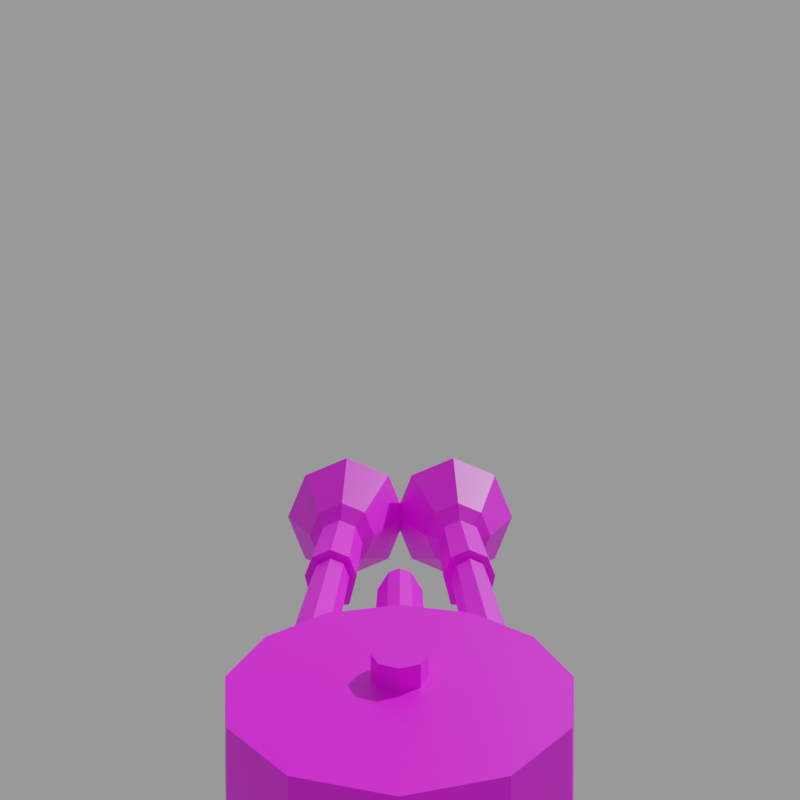 # Source: v_nail.mdl.blend  (saved by Blender 4.5.90; exported with 4.5.12 LTS)
import bpy
from mathutils import Matrix  # noqa: F401  (used for matrix-valued properties, if any)

bpy.ops.wm.read_factory_settings(use_empty=True)
scene = bpy.context.scene
scene.name = 'Empty'

# ---- images (referenced by path relative to the original .blend; pixels are not part of the script)
import os
ASSET_DIR = os.environ.get("B2B_ASSET_DIR", "")  # directory of the original .blend (textures are referenced by path, not embedded)
HERE = os.path.dirname(os.path.abspath(__file__))  # packed textures are extracted next to this script under _unpacked/

def load_image(name, relpath, width, height, colorspace="sRGB"):
    """Load a texture the original file referenced (path relative to the .blend, or extracted next to this script)."""
    p = next((c for c in (os.path.join(HERE, relpath), os.path.join(ASSET_DIR, relpath)) if relpath and os.path.exists(c)), "")
    if p:
        img = bpy.data.images.load(p, check_existing=True)
        img.name = name
    else:  # same state as the original file: an image datablock whose file is absent (Cycles renders it pink)
        img = bpy.data.images.new(name, width, height)
        img.source = "FILE"
        img.filepath = "//" + (relpath or name)
    img.colorspace_settings.name = colorspace
    return img
img_v_nail_mdl_0_png = load_image('v_nail.mdl.0.png', 'textures/v_nail.mdl.0.png', 1024, 1024, 'sRGB')

# ---- materials (node trees are filled in below, after node groups)
mat_skin0 = bpy.data.materials.new('skin0')

# ---- material node trees
mat_skin0.use_nodes = True; mat_skin0.node_tree.nodes.clear()
_N = mat_skin0.node_tree.nodes; _L = mat_skin0.node_tree.links
n0 = _N.new('ShaderNodeBsdfPrincipled'); n0.name = 'Principled BSDF'; n0.location = (-200, 100)
n1 = _N.new('ShaderNodeOutputMaterial'); n1.name = 'Material Output'; n1.location = (200, 100)
n2 = _N.new('ShaderNodeTexImage'); n2.name = 'Image Texture'; n2.location = (-486, 82)
n2.image = img_v_nail_mdl_0_png
n2.interpolation = 'Closest'
_L.new(n0.outputs[0], n1.inputs[0])
_L.new(n2.outputs[0], n0.inputs[0])
n1.is_active_output = True

# ---- cameras
cam_first_person_cam = bpy.data.cameras.new('first person cam')
cam_first_person_cam.clip_end = 100.0
cam_first_person_cam.lens = 31.18
cam_first_person_cam.ortho_scale = 7.314
cam_first_person_cam.shift_y = -0.1
cam_first_person_cam.lens_unit = 'FOV'

# ---- meshes
me_v_nail = bpy.data.meshes.new('v_nail')
me_v_nail.from_pydata([(10.74, -0.802, -16.65), (9.578, -0.8104, -18.1), (8.998, -0.8104, -20.71), (10.45, -0.8104, -22.74), (14.22, -0.802, -16.65), (13.06, -0.8104, -23.32), (11.9, -0.8104, -21.29), (12.19, -0.8104, -18.68), (22.63, 0.822, -16.65), (24.95, 0.8136, -23.32), (23.79, 0.8136, -21.29), (24.08, 0.8136, -18.68), (6.098, -1.216, -16.65), (6.098, -1.216, -14.62), (6.098, 1.22, -16.65), (6.098, 1.22, -14.62), (30.91, -1.216, -16.65), (30.91, -1.216, -14.62), (30.91, 1.22, -16.65), (30.91, 1.22, -14.62), (6.098, 0.002213, -13.46), (30.91, 0.002213, -13.46), (24.08, -0.8104, -18.68), (23.79, -0.8104, -21.29), (24.95, -0.8104, -23.32), (26.11, -0.802, -16.65), (22.34, -0.8104, -22.74), (20.89, -0.8104, -20.71), (21.47, -0.8104, -18.1), (22.63, -0.802, -16.65), (12.19, 0.8136, -18.68), (11.9, 0.8136, -21.29), (13.06, 0.8136, -23.32), (6.098, 0.002213, -17.23), (30.91, 0.002213, -17.23), (10.74, 0.822, -16.65), (9.578, 0.8136, -18.1), (14.22, 0.822, -16.65), (10.45, 0.8136, -22.74), (8.998, 0.8136, -20.71), (17.54, 6.117, -15.83), (17.54, 6.117, -12.47), (20.59, 5.299, -15.83), (20.59, 5.299, -12.47), (22.83, 3.063, -15.83), (22.83, 3.063, -12.47), (23.65, 0.009734, -15.83), (23.65, 0.009734, -12.47), (22.83, -3.044, -15.83), (22.83, -3.044, -12.47), (20.59, -5.279, -15.83), (20.59, -5.279, -12.47), (17.54, -6.098, -15.83), (17.54, -6.098, -12.47), (14.49, -5.279, -15.83), (14.49, -5.279, -12.47), (12.25, -3.044, -15.83), (12.25, -3.044, -12.47), (11.43, 0.009734, -15.83), (11.43, 0.009734, -12.47), (12.25, 3.063, -15.83), (12.25, 3.063, -12.47), (14.49, 5.299, -15.83), (14.49, 5.299, -12.47), (20.54, -2.762, -13.91), (31.19, -2.762, -13.91), (20.54, -3.059, -14.63), (31.19, -3.059, -14.63), (20.54, -3.777, -14.92), (31.19, -3.777, -14.92), (20.54, -4.495, -14.63), (31.19, -4.495, -14.63), (20.54, -4.792, -13.91), (31.19, -4.792, -13.91), (20.54, -4.495, -13.19), (31.19, -4.495, -13.19), (20.54, -3.777, -12.89), (31.19, -3.777, -12.89), (20.54, -3.059, -13.19), (31.19, -3.059, -13.19), (17.54, 1.024, -11.68), (18.25, 0.7264, -11.68), (18.55, 0.008695, -11.68), (18.25, -0.709, -11.68), (17.54, -1.006, -11.68), (16.82, -0.709, -11.68), (16.52, 0.008695, -11.68), (16.82, 0.7264, -11.68), (17.54, 1.024, -12.84), (18.25, 0.7264, -12.84), (18.55, 0.008695, -12.84), (18.25, -0.709, -12.84), (17.54, -1.006, -12.84), (16.82, -0.709, -12.84), (16.52, 0.008695, -12.84), (16.82, 0.7264, -12.84), (31.0, -2.356, -13.91), (36.54, -2.356, -13.91), (31.0, -2.772, -15.49), (36.54, -2.772, -15.49), (31.0, -4.782, -15.49), (36.54, -4.782, -15.49), (31.0, -5.198, -13.91), (36.54, -5.198, -13.91), (31.0, -4.782, -12.9), (36.54, -4.782, -12.9), (31.0, -3.777, -12.49), (36.54, -3.777, -12.49), (31.0, -2.772, -12.9), (36.54, -2.772, -12.9), (20.54, 4.778, -13.91), (31.19, 4.778, -13.91), (20.54, 4.481, -14.63), (31.19, 4.481, -14.63), (20.54, 3.763, -14.92), (31.19, 3.763, -14.92), (20.54, 3.045, -14.63), (31.19, 3.045, -14.63), (20.54, 2.748, -13.91), (31.19, 2.748, -13.91), (20.54, 3.045, -13.19), (31.19, 3.045, -13.19), (20.54, 3.763, -12.89), (31.19, 3.763, -12.89), (20.54, 4.481, -13.19), (31.19, 4.481, -13.19), (31.0, 5.184, -13.91), (36.54, 5.184, -13.91), (31.0, 4.768, -15.49), (36.54, 4.768, -15.49), (31.0, 2.758, -15.49), (36.54, 2.758, -15.49), (31.0, 2.342, -13.91), (36.54, 2.342, -13.91), (31.0, 2.758, -12.9), (36.54, 2.758, -12.9), (31.0, 3.763, -12.49), (36.54, 3.763, -12.49), (31.0, 4.768, -12.9), (36.54, 4.768, -12.9), (21.47, 0.8136, -18.1), (26.11, 0.822, -16.65), (22.34, 0.8136, -22.74), (20.89, 0.8136, -20.71), (6.098, -0.6068, -13.67), (6.098, 0.6112, -13.67), (30.91, -0.6068, -13.67), (30.91, 0.6112, -13.67), (13.35, -0.3061, -17.31), (15.02, -0.3061, -19.03), (13.88, -0.3061, -16.85), (13.35, 0.3133, -17.31), (15.02, 0.3133, -19.03), (13.88, 0.3133, -16.85), (42.21, 7.899, -13.89), (42.21, 6.68, -10.95), (42.21, 3.739, -9.733), (42.21, 0.7971, -10.95), (42.21, -0.4213, -13.89), (42.21, 0.7971, -16.83), (42.21, 3.739, -18.05), (42.21, 6.68, -16.83), (38.01, 5.819, -13.89), (38.01, 5.209, -12.42), (38.01, 3.739, -11.81), (38.01, 2.268, -12.42), (38.01, 1.659, -13.89), (38.01, 2.268, -15.36), (38.01, 3.739, -15.97), (38.01, 5.209, -15.36), (36.41, 3.739, -13.89), (42.21, -7.933, -13.89), (42.21, -6.715, -10.95), (42.21, -3.773, -9.733), (42.21, -0.8319, -10.95), (42.21, 0.3865, -13.89), (42.21, -0.8319, -16.83), (42.21, -3.773, -18.05), (42.21, -6.715, -16.83), (38.01, -5.853, -13.89), (38.01, -5.244, -12.42), (38.01, -3.773, -11.81), (38.01, -2.303, -12.42), (38.01, -1.693, -13.89), (38.01, -2.303, -15.36), (38.01, -3.773, -15.97), (38.01, -5.244, -15.36), (36.41, -3.773, -13.89)], [], [(9, 142, 10), (140, 11, 143), (11, 140, 8), (6, 30, 7), (28, 143, 27), (24, 10, 23), (25, 22, 11), (29, 8, 140), (28, 27, 22), (25, 29, 22), (15, 18, 14), (0, 1, 7), (17, 12, 16), (18, 16, 34), (4, 0, 7), (145, 20, 21), (146, 21, 20), (30, 35, 37), (30, 36, 35), (36, 30, 39), (3, 2, 39), (1, 2, 7), (31, 39, 30), (38, 39, 31), (29, 28, 22), (147, 146, 17), (19, 16, 18), (12, 34, 16), (18, 33, 14), (12, 14, 33), (26, 27, 143), (26, 9, 24), (10, 143, 11), (142, 143, 10), (26, 24, 27), (27, 23, 22), (24, 23, 27), (11, 8, 141), (3, 32, 5), (5, 31, 6), (23, 11, 22), (32, 38, 31), (2, 6, 7), (5, 6, 2), (3, 5, 2), (1, 39, 2), (4, 7, 30), (0, 35, 36), (144, 145, 15), (12, 15, 14), (41, 42, 40), (43, 44, 42), (45, 46, 44), (47, 48, 46), (49, 50, 48), (51, 52, 50), (53, 54, 52), (55, 56, 54), (57, 58, 56), (59, 60, 58), (49, 45, 61), (61, 62, 60), (63, 40, 62), (44, 48, 60), (83, 84, 92), (65, 66, 64), (81, 82, 90), (67, 68, 66), (69, 70, 68), (84, 80, 86), (71, 72, 70), (73, 74, 72), (75, 76, 74), (129, 130, 128), (77, 78, 76), (85, 86, 94), (79, 64, 78), (28, 140, 143), (86, 87, 95), (84, 85, 93), (82, 83, 91), (80, 81, 89), (87, 80, 88), (97, 98, 96), (101, 102, 100), (103, 104, 102), (105, 106, 104), (106, 108, 102), (107, 108, 106), (109, 96, 108), (103, 101, 97), (111, 112, 110), (113, 114, 112), (115, 116, 114), (117, 118, 116), (119, 120, 118), (121, 122, 120), (99, 100, 98), (123, 124, 122), (125, 110, 124), (6, 31, 30), (127, 128, 126), (131, 132, 130), (133, 134, 132), (135, 136, 134), (136, 138, 132), (137, 138, 136), (139, 126, 138), (133, 131, 127), (145, 19, 15), (146, 13, 17), (24, 9, 10), (25, 11, 141), (29, 140, 28), (15, 19, 18), (17, 13, 12), (145, 21, 147), (146, 20, 144), (3, 39, 38), (146, 147, 21), (147, 17, 19), (19, 17, 16), (12, 33, 34), (18, 34, 33), (26, 143, 142), (26, 142, 9), (3, 38, 32), (5, 32, 31), (23, 10, 11), (1, 36, 39), (4, 30, 37), (0, 36, 1), (145, 144, 20), (144, 15, 13), (12, 13, 15), (41, 43, 42), (43, 45, 44), (45, 47, 46), (47, 49, 48), (49, 51, 50), (51, 53, 52), (53, 55, 54), (55, 57, 56), (57, 59, 58), (59, 61, 60), (45, 43, 61), (43, 41, 61), (41, 63, 61), (61, 59, 57), (57, 55, 53), (53, 51, 49), (49, 47, 45), (61, 57, 53), (53, 49, 61), (61, 63, 62), (63, 41, 40), (62, 40, 42), (42, 44, 60), (44, 46, 48), (48, 50, 54), (50, 52, 54), (54, 56, 60), (56, 58, 60), (60, 62, 42), (54, 60, 48), (83, 92, 91), (65, 67, 66), (81, 90, 89), (67, 69, 68), (69, 71, 70), (80, 82, 81), (82, 84, 83), (84, 86, 85), (86, 80, 87), (80, 84, 82), (71, 73, 72), (73, 75, 74), (75, 77, 76), (129, 131, 130), (77, 79, 78), (85, 94, 93), (79, 65, 64), (86, 95, 94), (84, 93, 92), (82, 91, 90), (80, 89, 88), (87, 88, 95), (97, 99, 98), (101, 103, 102), (103, 105, 104), (105, 107, 106), (108, 96, 102), (96, 98, 102), (98, 100, 102), (102, 104, 106), (107, 109, 108), (109, 97, 96), (101, 99, 97), (97, 109, 107), (107, 105, 97), (105, 103, 97), (111, 113, 112), (113, 115, 114), (115, 117, 116), (117, 119, 118), (119, 121, 120), (121, 123, 122), (99, 101, 100), (123, 125, 124), (125, 111, 110), (127, 129, 128), (131, 133, 132), (133, 135, 134), (135, 137, 136), (138, 126, 132), (126, 128, 132), (128, 130, 132), (132, 134, 136), (137, 139, 138), (139, 127, 126), (131, 129, 127), (127, 139, 137), (137, 135, 127), (135, 133, 127), (145, 147, 19), (146, 144, 13), (149, 150, 148), (152, 151, 153), (149, 153, 150), (149, 152, 153), (148, 151, 152), (148, 152, 149), (157, 156, 164, 165), (155, 154, 162, 163), (154, 161, 169, 162), (160, 159, 167, 168), (158, 157, 165, 166), (156, 155, 163, 164), (161, 160, 168, 169), (159, 158, 166, 167), (168, 167, 170), (166, 165, 170), (164, 163, 170), (169, 168, 170), (167, 166, 170), (165, 164, 170), (163, 162, 170), (162, 169, 170), (174, 182, 181, 173), (172, 180, 179, 171), (171, 179, 186, 178), (177, 185, 184, 176), (175, 183, 182, 174), (173, 181, 180, 172), (178, 186, 185, 177), (176, 184, 183, 175), (185, 187, 184), (183, 187, 182), (181, 187, 180), (186, 187, 185), (184, 187, 183), (182, 187, 181), (180, 187, 179), (179, 187, 186)])
_uv = me_v_nail.uv_layers.new(name='UVMap')
_uv.uv.foreach_set('vector', [0.59, 0.515, 0.52, 0.53, 0.56, 0.57, 0.5, 0.65, 0.565, 0.635, 0.485, 0.585, 0.565, 0.635, 0.5, 0.65, 0.53, 0.69, 0.755, 0.35, 0.8, 0.42, 0.755, 0.42, 0.825, 0.435, 0.865, 0.365, 0.825, 0.365, 0.005, 0.54, 0.065, 0.5, 0.065, 0.54, 0.205, 0.54, 0.135, 0.54, 0.135, 0.5, 0.825, 0.48, 0.87, 0.48, 0.865, 0.435, 0.53, 0.835, 0.515, 0.765, 0.6, 0.82, 0.65, 0.87, 0.56, 0.87, 0.6, 0.82, 0.65, 0.1, 0.02, 0.045, 0.65, 0.045, 0.405, 0.875, 0.375, 0.84, 0.445, 0.825, 0.02, 0.19, 0.65, 0.24, 0.02, 0.24, 0.975, 0.405, 0.915, 0.405, 0.945, 0.39, 0.495, 0.875, 0.405, 0.875, 0.445, 0.825, 0.65, 0.125, 0.65, 0.145, 0.02, 0.145, 0.02, 0.16, 0.02, 0.145, 0.65, 0.145, 0.4, 0.625, 0.365, 0.675, 0.45, 0.675, 0.4, 0.625, 0.335, 0.64, 0.365, 0.675, 0.335, 0.64, 0.4, 0.625, 0.32, 0.57, 0.685, 0.29, 0.685, 0.35, 0.725, 0.35, 0.375, 0.84, 0.36, 0.77, 0.445, 0.825, 0.39, 0.555, 0.32, 0.57, 0.4, 0.625, 0.355, 0.52, 0.32, 0.57, 0.39, 0.555, 0.56, 0.87, 0.53, 0.835, 0.6, 0.82, 0.96, 0.485, 0.93, 0.485, 0.915, 0.46, 0.975, 0.46, 0.915, 0.405, 0.975, 0.405, 0.65, 0.24, 0.02, 0.275, 0.02, 0.24, 0.02, 0.045, 0.65, 0.01, 0.65, 0.045, 0.99, 0.55, 0.93, 0.55, 0.96, 0.535, 0.825, 0.3, 0.825, 0.365, 0.865, 0.365, 0.295, 0.565, 0.25, 0.495, 0.295, 0.495, 0.56, 0.57, 0.485, 0.585, 0.565, 0.635, 0.52, 0.53, 0.485, 0.585, 0.56, 0.57, 0.555, 0.715, 0.62, 0.7, 0.515, 0.765, 0.515, 0.765, 0.59, 0.75, 0.6, 0.82, 0.62, 0.7, 0.59, 0.75, 0.515, 0.765, 0.565, 0.635, 0.53, 0.69, 0.62, 0.69, 0.505, 0.82, 0.46, 0.75, 0.505, 0.75, 0.755, 0.29, 0.8, 0.35, 0.755, 0.35, 0.065, 0.54, 0.135, 0.5, 0.135, 0.54, 0.42, 0.505, 0.355, 0.52, 0.39, 0.555, 0.36, 0.77, 0.435, 0.755, 0.445, 0.825, 0.465, 0.705, 0.435, 0.755, 0.36, 0.77, 0.4, 0.72, 0.465, 0.705, 0.36, 0.77, 0.685, 0.42, 0.725, 0.35, 0.685, 0.35, 0.755, 0.49, 0.755, 0.42, 0.8, 0.42, 0.685, 0.465, 0.725, 0.47, 0.725, 0.42, 0.975, 0.625, 0.945, 0.625, 0.93, 0.6, 0.99, 0.55, 0.93, 0.6, 0.93, 0.55, 0.26, 0.985, 0.175, 0.9, 0.26, 0.9, 0.175, 0.985, 0.095, 0.9, 0.175, 0.9, 0.095, 0.985, 0.015, 0.9, 0.095, 0.9, 0.985, 0.985, 0.905, 0.9, 0.985, 0.9, 0.905, 0.985, 0.825, 0.9, 0.905, 0.9, 0.825, 0.985, 0.74, 0.9, 0.825, 0.9, 0.74, 0.985, 0.66, 0.9, 0.74, 0.9, 0.66, 0.985, 0.58, 0.9, 0.66, 0.9, 0.58, 0.985, 0.5, 0.9, 0.58, 0.9, 0.5, 0.985, 0.42, 0.9, 0.5, 0.9, 0.885, 0.865, 0.725, 0.865, 0.725, 0.59, 0.42, 0.985, 0.34, 0.9, 0.42, 0.9, 0.34, 0.985, 0.26, 0.9, 0.34, 0.9, 0.2534, 0.8548, 0.09654, 0.8511, 0.2635, 0.5839, 0.655, 0.44, 0.655, 0.42, 0.625, 0.42, 0.6, 0.425, 0.325, 0.445, 0.325, 0.425, 0.655, 0.32, 0.655, 0.3, 0.625, 0.3, 0.6, 0.445, 0.325, 0.465, 0.325, 0.445, 0.6, 0.31, 0.325, 0.33, 0.325, 0.31, 0.95, 0.88, 0.97, 0.83, 0.935, 0.845, 0.6, 0.33, 0.325, 0.35, 0.325, 0.33, 0.6, 0.35, 0.325, 0.37, 0.325, 0.35, 0.6, 0.37, 0.325, 0.39, 0.325, 0.37, 0.815, 0.215, 0.675, 0.265, 0.675, 0.215, 0.6, 0.39, 0.325, 0.405, 0.325, 0.39, 0.655, 0.4, 0.655, 0.38, 0.625, 0.38, 0.6, 0.405, 0.325, 0.425, 0.325, 0.405, 0.825, 0.435, 0.865, 0.435, 0.865, 0.365, 0.655, 0.38, 0.655, 0.36, 0.625, 0.36, 0.655, 0.42, 0.655, 0.4, 0.625, 0.4, 0.655, 0.46, 0.655, 0.44, 0.625, 0.44, 0.655, 0.34, 0.655, 0.32, 0.625, 0.32, 0.655, 0.36, 0.655, 0.34, 0.625, 0.34, 0.835, 0.115, 0.975, 0.075, 0.975, 0.115, 0.835, 0.27, 0.975, 0.225, 0.975, 0.27, 0.835, 0.225, 0.975, 0.2, 0.975, 0.225, 0.835, 0.2, 0.975, 0.17, 0.975, 0.2, 0.65, 0.53, 0.66, 0.505, 0.685, 0.57, 0.835, 0.17, 0.975, 0.145, 0.975, 0.17, 0.835, 0.145, 0.975, 0.115, 0.975, 0.145, 0.945, 0.29, 0.985, 0.3, 0.945, 0.36, 0.29, 0.425, 0.02, 0.445, 0.02, 0.425, 0.29, 0.445, 0.02, 0.465, 0.02, 0.445, 0.29, 0.31, 0.02, 0.33, 0.02, 0.31, 0.29, 0.33, 0.02, 0.35, 0.02, 0.33, 0.29, 0.35, 0.02, 0.37, 0.02, 0.35, 0.29, 0.37, 0.02, 0.39, 0.02, 0.37, 0.835, 0.075, 0.975, 0.025, 0.975, 0.075, 0.29, 0.39, 0.02, 0.41, 0.02, 0.39, 0.29, 0.41, 0.02, 0.425, 0.02, 0.41, 0.755, 0.35, 0.8, 0.35, 0.8, 0.42, 0.815, 0.175, 0.675, 0.215, 0.675, 0.175, 0.815, 0.02, 0.675, 0.065, 0.675, 0.02, 0.815, 0.065, 0.675, 0.09, 0.675, 0.065, 0.815, 0.09, 0.675, 0.12, 0.675, 0.09, 0.585, 0.61, 0.595, 0.585, 0.62, 0.645, 0.815, 0.12, 0.675, 0.145, 0.675, 0.12, 0.815, 0.145, 0.675, 0.175, 0.675, 0.145, 0.85, 0.495, 0.89, 0.505, 0.85, 0.565, 0.65, 0.125, 0.02, 0.1, 0.65, 0.1, 0.02, 0.16, 0.65, 0.19, 0.02, 0.19, 0.005, 0.54, 0.005, 0.5, 0.065, 0.5, 0.205, 0.54, 0.135, 0.5, 0.205, 0.5, 0.825, 0.48, 0.865, 0.435, 0.825, 0.435, 0.65, 0.1, 0.02, 0.1, 0.02, 0.045, 0.02, 0.19, 0.65, 0.19, 0.65, 0.24, 0.65, 0.125, 0.02, 0.145, 0.02, 0.125, 0.02, 0.16, 0.65, 0.145, 0.65, 0.16, 0.685, 0.29, 0.725, 0.35, 0.725, 0.29, 0.93, 0.485, 0.96, 0.485, 0.945, 0.49, 0.96, 0.485, 0.915, 0.46, 0.975, 0.46, 0.975, 0.46, 0.915, 0.46, 0.915, 0.405, 0.65, 0.24, 0.65, 0.275, 0.02, 0.275, 0.02, 0.045, 0.02, 0.01, 0.65, 0.01, 0.825, 0.3, 0.865, 0.365, 0.87, 0.3, 0.295, 0.565, 0.25, 0.565, 0.25, 0.495, 0.505, 0.82, 0.46, 0.82, 0.46, 0.75, 0.755, 0.29, 0.8, 0.29, 0.8, 0.35, 0.065, 0.54, 0.065, 0.5, 0.135, 0.5, 0.685, 0.42, 0.725, 0.42, 0.725, 0.35, 0.755, 0.49, 0.8, 0.42, 0.8, 0.49, 0.685, 0.465, 0.725, 0.42, 0.685, 0.42, 0.945, 0.625, 0.975, 0.625, 0.96, 0.63, 0.975, 0.625, 0.93, 0.6, 0.99, 0.6, 0.99, 0.55, 0.99, 0.6, 0.93, 0.6, 0.26, 0.985, 0.175, 0.985, 0.175, 0.9, 0.175, 0.985, 0.095, 0.985, 0.095, 0.9, 0.095, 0.985, 0.015, 0.985, 0.015, 0.9, 0.985, 0.985, 0.905, 0.985, 0.905, 0.9, 0.905, 0.985, 0.825, 0.985, 0.825, 0.9, 0.825, 0.985, 0.74, 0.985, 0.74, 0.9, 0.74, 0.985, 0.66, 0.985, 0.66, 0.9, 0.66, 0.985, 0.58, 0.985, 0.58, 0.9, 0.58, 0.985, 0.5, 0.985, 0.5, 0.9, 0.5, 0.985, 0.42, 0.985, 0.42, 0.9, 0.725, 0.865, 0.67, 0.805, 0.725, 0.59, 0.67, 0.805, 0.65, 0.73, 0.725, 0.59, 0.65, 0.73, 0.67, 0.65, 0.725, 0.59, 0.725, 0.59, 0.805, 0.57, 0.885, 0.59, 0.885, 0.59, 0.94, 0.65, 0.96, 0.73, 0.96, 0.73, 0.94, 0.805, 0.885, 0.865, 0.885, 0.865, 0.805, 0.885, 0.725, 0.865, 0.725, 0.59, 0.885, 0.59, 0.96, 0.73, 0.96, 0.73, 0.885, 0.865, 0.725, 0.59, 0.42, 0.985, 0.34, 0.985, 0.34, 0.9, 0.34, 0.985, 0.26, 0.985, 0.26, 0.9, 0.3165, 0.6406, 0.3382, 0.7191, 0.3128, 0.7975, 0.3128, 0.7975, 0.2534, 0.8548, 0.2635, 0.5839, 0.2534, 0.8548, 0.175, 0.8765, 0.09654, 0.8511, 0.09654, 0.8511, 0.04353, 0.7944, 0.04723, 0.6375, 0.04353, 0.7944, 0.0218, 0.7159, 0.04723, 0.6375, 0.04723, 0.6375, 0.1066, 0.5802, 0.2635, 0.5839, 0.1066, 0.5802, 0.185, 0.5585, 0.2635, 0.5839, 0.2635, 0.5839, 0.3165, 0.6406, 0.3128, 0.7975, 0.04723, 0.6375, 0.2635, 0.5839, 0.09654, 0.8511, 0.655, 0.44, 0.625, 0.42, 0.625, 0.44, 0.6, 0.425, 0.6, 0.445, 0.325, 0.445, 0.655, 0.32, 0.625, 0.3, 0.625, 0.32, 0.6, 0.445, 0.6, 0.465, 0.325, 0.465, 0.6, 0.31, 0.6, 0.33, 0.325, 0.33, 0.97, 0.83, 0.98, 0.865, 0.98, 0.845, 0.98, 0.865, 0.95, 0.88, 0.97, 0.88, 0.95, 0.88, 0.935, 0.845, 0.935, 0.865, 0.935, 0.845, 0.97, 0.83, 0.95, 0.83, 0.97, 0.83, 0.95, 0.88, 0.98, 0.865, 0.6, 0.33, 0.6, 0.35, 0.325, 0.35, 0.6, 0.35, 0.6, 0.37, 0.325, 0.37, 0.6, 0.37, 0.6, 0.39, 0.325, 0.39, 0.815, 0.215, 0.815, 0.265, 0.675, 0.265, 0.6, 0.39, 0.6, 0.405, 0.325, 0.405, 0.655, 0.4, 0.625, 0.38, 0.625, 0.4, 0.6, 0.405, 0.6, 0.425, 0.325, 0.425, 0.655, 0.38, 0.625, 0.36, 0.625, 0.38, 0.655, 0.42, 0.625, 0.4, 0.625, 0.42, 0.655, 0.46, 0.625, 0.44, 0.625, 0.46, 0.655, 0.34, 0.625, 0.32, 0.625, 0.34, 0.655, 0.36, 0.625, 0.34, 0.625, 0.36, 0.835, 0.115, 0.835, 0.075, 0.975, 0.075, 0.835, 0.27, 0.835, 0.225, 0.975, 0.225, 0.835, 0.225, 0.835, 0.2, 0.975, 0.2, 0.835, 0.2, 0.835, 0.17, 0.975, 0.17, 0.66, 0.505, 0.685, 0.495, 0.685, 0.57, 0.685, 0.495, 0.73, 0.505, 0.685, 0.57, 0.73, 0.505, 0.73, 0.555, 0.685, 0.57, 0.685, 0.57, 0.66, 0.555, 0.65, 0.53, 0.835, 0.17, 0.835, 0.145, 0.975, 0.145, 0.835, 0.145, 0.835, 0.115, 0.975, 0.115, 0.985, 0.3, 0.985, 0.35, 0.945, 0.36, 0.945, 0.36, 0.92, 0.35, 0.91, 0.325, 0.91, 0.325, 0.92, 0.3, 0.945, 0.36, 0.92, 0.3, 0.945, 0.29, 0.945, 0.36, 0.29, 0.425, 0.29, 0.445, 0.02, 0.445, 0.29, 0.445, 0.29, 0.465, 0.02, 0.465, 0.29, 0.31, 0.29, 0.33, 0.02, 0.33, 0.29, 0.33, 0.29, 0.35, 0.02, 0.35, 0.29, 0.35, 0.29, 0.37, 0.02, 0.37, 0.29, 0.37, 0.29, 0.39, 0.02, 0.39, 0.835, 0.075, 0.835, 0.025, 0.975, 0.025, 0.29, 0.39, 0.29, 0.41, 0.02, 0.41, 0.29, 0.41, 0.29, 0.425, 0.02, 0.425, 0.815, 0.175, 0.815, 0.215, 0.675, 0.215, 0.815, 0.02, 0.815, 0.065, 0.675, 0.065, 0.815, 0.065, 0.815, 0.09, 0.675, 0.09, 0.815, 0.09, 0.815, 0.12, 0.675, 0.12, 0.595, 0.585, 0.62, 0.575, 0.62, 0.645, 0.62, 0.575, 0.66, 0.585, 0.62, 0.645, 0.66, 0.585, 0.66, 0.635, 0.62, 0.645, 0.62, 0.645, 0.595, 0.635, 0.585, 0.61, 0.815, 0.12, 0.815, 0.145, 0.675, 0.145, 0.815, 0.145, 0.815, 0.175, 0.675, 0.175, 0.89, 0.505, 0.89, 0.555, 0.85, 0.565, 0.85, 0.565, 0.825, 0.555, 0.815, 0.53, 0.815, 0.53, 0.825, 0.505, 0.85, 0.565, 0.825, 0.505, 0.85, 0.495, 0.85, 0.565, 0.65, 0.125, 0.02, 0.125, 0.02, 0.1, 0.02, 0.16, 0.65, 0.16, 0.65, 0.19, 0.45, 0.585, 0.45, 0.525, 0.435, 0.525, 0.465, 0.585, 0.485, 0.525, 0.47, 0.525, 0.45, 0.585, 0.47, 0.525, 0.45, 0.525, 0.45, 0.585, 0.465, 0.585, 0.47, 0.525, 0.45, 0.645, 0.465, 0.645, 0.465, 0.585, 0.45, 0.645, 0.465, 0.585, 0.45, 0.585, 0.4239, 0.1706, 0.3817, 0.2127, 0.3591, 0.1583, 0.3694, 0.148, 0.3221, 0.2127, 0.2799, 0.1706, 0.3343, 0.148, 0.3446, 0.1583, 0.2799, 0.1706, 0.2799, 0.1109, 0.3344, 0.1335, 0.3343, 0.148, 0.3221, 0.06876, 0.3817, 0.06876, 0.3591, 0.1232, 0.3446, 0.1232, 0.4239, 0.1109, 0.4239, 0.1706, 0.3694, 0.148, 0.3694, 0.1335, 0.3817, 0.2127, 0.3221, 0.2127, 0.3446, 0.1583, 0.3591, 0.1583, 0.2799, 0.1109, 0.3221, 0.06876, 0.3446, 0.1232, 0.3344, 0.1335, 0.3817, 0.06876, 0.4239, 0.1109, 0.3694, 0.1335, 0.3591, 0.1232, 0.3446, 0.1232, 0.3591, 0.1232, 0.3519, 0.1407, 0.3694, 0.1335, 0.3694, 0.148, 0.3519, 0.1407, 0.3591, 0.1583, 0.3446, 0.1583, 0.3519, 0.1407, 0.3344, 0.1335, 0.3446, 0.1232, 0.3519, 0.1407, 0.3591, 0.1232, 0.3694, 0.1335, 0.3519, 0.1407, 0.3694, 0.148, 0.3591, 0.1583, 0.3519, 0.1407, 0.3446, 0.1583, 0.3343, 0.148, 0.3519, 0.1407, 0.3343, 0.148, 0.3344, 0.1335, 0.3519, 0.1407, 0.4239, 0.1706, 0.3694, 0.148, 0.3591, 0.1583, 0.3817, 0.2127, 0.3221, 0.2127, 0.3446, 0.1583, 0.3343, 0.148, 0.2799, 0.1706, 0.2799, 0.1706, 0.3343, 0.148, 0.3344, 0.1335, 0.2799, 0.1109, 0.3221, 0.06876, 0.3446, 0.1232, 0.3591, 0.1232, 0.3817, 0.06876, 0.4239, 0.1109, 0.3694, 0.1335, 0.3694, 0.148, 0.4239, 0.1706, 0.3817, 0.2127, 0.3591, 0.1583, 0.3446, 0.1583, 0.3221, 0.2127, 0.2799, 0.1109, 0.3344, 0.1335, 0.3446, 0.1232, 0.3221, 0.06876, 0.3817, 0.06876, 0.3591, 0.1232, 0.3694, 0.1335, 0.4239, 0.1109, 0.3446, 0.1232, 0.3519, 0.1407, 0.3591, 0.1232, 0.3694, 0.1335, 0.3519, 0.1407, 0.3694, 0.148, 0.3591, 0.1583, 0.3519, 0.1407, 0.3446, 0.1583, 0.3344, 0.1335, 0.3519, 0.1407, 0.3446, 0.1232, 0.3591, 0.1232, 0.3519, 0.1407, 0.3694, 0.1335, 0.3694, 0.148, 0.3519, 0.1407, 0.3591, 0.1583, 0.3446, 0.1583, 0.3519, 0.1407, 0.3343, 0.148, 0.3343, 0.148, 0.3519, 0.1407, 0.3344, 0.1335])
_ca = me_v_nail.color_attributes.new('Col', 'BYTE_COLOR', 'CORNER')
_ca.data.foreach_set('color', [1.0, 1.0, 1.0, 1.0, 1.0, 1.0, 1.0, 1.0, 1.0, 1.0, 1.0, 1.0, 1.0, 1.0, 1.0, 1.0, 1.0, 1.0, 1.0, 1.0, 1.0, 1.0, 1.0, 1.0, 1.0, 1.0, 1.0, 1.0, 1.0, 1.0, 1.0, 1.0, 1.0, 1.0, 1.0, 1.0, 1.0, 1.0, 1.0, 1.0, 1.0, 1.0, 1.0, 1.0, 1.0, 1.0, 1.0, 1.0, 1.0, 1.0, 1.0, 1.0, 1.0, 1.0, 1.0, 1.0, 1.0, 1.0, 1.0, 1.0, 1.0, 1.0, 1.0, 1.0, 1.0, 1.0, 1.0, 1.0, 1.0, 1.0, 1.0, 1.0, 1.0, 1.0, 1.0, 1.0, 1.0, 1.0, 1.0, 1.0, 1.0, 1.0, 1.0, 1.0, 1.0, 1.0, 1.0, 1.0, 1.0, 1.0, 1.0, 1.0, 1.0, 1.0, 1.0, 1.0, 1.0, 1.0, 1.0, 1.0, 1.0, 1.0, 1.0, 1.0, 1.0, 1.0, 1.0, 1.0, 1.0, 1.0, 1.0, 1.0, 1.0, 1.0, 1.0, 1.0, 1.0, 1.0, 1.0, 1.0, 1.0, 1.0, 1.0, 1.0, 1.0, 1.0, 1.0, 1.0, 1.0, 1.0, 1.0, 1.0, 1.0, 1.0, 1.0, 1.0, 1.0, 1.0, 1.0, 1.0, 1.0, 1.0, 1.0, 1.0, 1.0, 1.0, 1.0, 1.0, 1.0, 1.0, 1.0, 1.0, 1.0, 1.0, 1.0, 1.0, 1.0, 1.0, 1.0, 1.0, 1.0, 1.0, 1.0, 1.0, 1.0, 1.0, 1.0, 1.0, 1.0, 1.0, 1.0, 1.0, 1.0, 1.0, 1.0, 1.0, 1.0, 1.0, 1.0, 1.0, 1.0, 1.0, 1.0, 1.0, 1.0, 1.0, 1.0, 1.0, 1.0, 1.0, 1.0, 1.0, 1.0, 1.0, 1.0, 1.0, 1.0, 1.0, 1.0, 1.0, 1.0, 1.0, 1.0, 1.0, 1.0, 1.0, 1.0, 1.0, 1.0, 1.0, 1.0, 1.0, 1.0, 1.0, 1.0, 1.0, 1.0, 1.0, 1.0, 1.0, 1.0, 1.0, 1.0, 1.0, 1.0, 1.0, 1.0, 1.0, 1.0, 1.0, 1.0, 1.0, 1.0, 1.0, 1.0, 1.0, 1.0, 1.0, 1.0, 1.0, 1.0, 1.0, 1.0, 1.0, 1.0, 1.0, 1.0, 1.0, 1.0, 1.0, 1.0, 1.0, 1.0, 1.0, 1.0, 1.0, 1.0, 1.0, 1.0, 1.0, 1.0, 1.0, 1.0, 1.0, 1.0, 1.0, 1.0, 1.0, 1.0, 1.0, 1.0, 1.0, 1.0, 1.0, 1.0, 1.0, 1.0, 1.0, 1.0, 1.0, 1.0, 1.0, 1.0, 1.0, 1.0, 1.0, 1.0, 1.0, 1.0, 1.0, 1.0, 1.0, 1.0, 1.0, 1.0, 1.0, 1.0, 1.0, 1.0, 1.0, 1.0, 1.0, 1.0, 1.0, 1.0, 1.0, 1.0, 1.0, 1.0, 1.0, 1.0, 1.0, 1.0, 1.0, 1.0, 1.0, 1.0, 1.0, 1.0, 1.0, 1.0, 1.0, 1.0, 1.0, 1.0, 1.0, 1.0, 1.0, 1.0, 1.0, 1.0, 1.0, 1.0, 1.0, 1.0, 1.0, 1.0, 1.0, 1.0, 1.0, 1.0, 1.0, 1.0, 1.0, 1.0, 1.0, 1.0, 1.0, 1.0, 1.0, 1.0, 1.0, 1.0, 1.0, 1.0, 1.0, 1.0, 1.0, 1.0, 1.0, 1.0, 1.0, 1.0, 1.0, 1.0, 1.0, 1.0, 1.0, 1.0, 1.0, 1.0, 1.0, 1.0, 1.0, 1.0, 1.0, 1.0, 1.0, 1.0, 1.0, 1.0, 1.0, 1.0, 1.0, 1.0, 1.0, 1.0, 1.0, 1.0, 1.0, 1.0, 1.0, 1.0, 1.0, 1.0, 1.0, 1.0, 1.0, 1.0, 1.0, 1.0, 1.0, 1.0, 1.0, 1.0, 1.0, 1.0, 1.0, 1.0, 1.0, 1.0, 1.0, 1.0, 1.0, 1.0, 1.0, 1.0, 1.0, 1.0, 1.0, 1.0, 1.0, 1.0, 1.0, 1.0, 1.0, 1.0, 1.0, 1.0, 1.0, 1.0, 1.0, 1.0, 1.0, 1.0, 1.0, 1.0, 1.0, 1.0, 1.0, 1.0, 1.0, 1.0, 1.0, 1.0, 1.0, 1.0, 1.0, 1.0, 1.0, 1.0, 1.0, 1.0, 1.0, 1.0, 1.0, 1.0, 1.0, 1.0, 1.0, 1.0, 1.0, 1.0, 1.0, 1.0, 1.0, 1.0, 1.0, 1.0, 1.0, 1.0, 1.0, 1.0, 1.0, 1.0, 1.0, 1.0, 1.0, 1.0, 1.0, 1.0, 1.0, 1.0, 1.0, 1.0, 1.0, 1.0, 1.0, 1.0, 1.0, 1.0, 1.0, 1.0, 1.0, 1.0, 1.0, 1.0, 1.0, 1.0, 1.0, 1.0, 1.0, 1.0, 1.0, 1.0, 1.0, 1.0, 1.0, 1.0, 1.0, 1.0, 1.0, 1.0, 1.0, 1.0, 1.0, 1.0, 1.0, 1.0, 1.0, 1.0, 1.0, 1.0, 1.0, 1.0, 1.0, 1.0, 1.0, 1.0, 1.0, 1.0, 1.0, 1.0, 1.0, 1.0, 1.0, 1.0, 1.0, 1.0, 1.0, 1.0, 1.0, 1.0, 1.0, 1.0, 1.0, 1.0, 1.0, 1.0, 1.0, 1.0, 1.0, 1.0, 1.0, 1.0, 1.0, 1.0, 1.0, 1.0, 1.0, 1.0, 1.0, 1.0, 1.0, 1.0, 1.0, 1.0, 1.0, 1.0, 1.0, 1.0, 1.0, 1.0, 1.0, 1.0, 1.0, 1.0, 1.0, 1.0, 1.0, 1.0, 1.0, 1.0, 1.0, 1.0, 1.0, 1.0, 1.0, 1.0, 1.0, 1.0, 1.0, 1.0, 1.0, 1.0, 1.0, 1.0, 1.0, 1.0, 1.0, 1.0, 1.0, 1.0, 1.0, 1.0, 1.0, 1.0, 1.0, 1.0, 1.0, 1.0, 1.0, 1.0, 1.0, 1.0, 1.0, 1.0, 1.0, 1.0, 1.0, 1.0, 1.0, 1.0, 1.0, 1.0, 1.0, 1.0, 1.0, 1.0, 1.0, 1.0, 1.0, 1.0, 1.0, 1.0, 1.0, 1.0, 1.0, 1.0, 1.0, 1.0, 1.0, 1.0, 1.0, 1.0, 1.0, 1.0, 1.0, 1.0, 1.0, 1.0, 1.0, 1.0, 1.0, 1.0, 1.0, 1.0, 1.0, 1.0, 1.0, 1.0, 1.0, 1.0, 1.0, 1.0, 1.0, 1.0, 1.0, 1.0, 1.0, 1.0, 1.0, 1.0, 1.0, 1.0, 1.0, 1.0, 1.0, 1.0, 1.0, 1.0, 1.0, 1.0, 1.0, 1.0, 1.0, 1.0, 1.0, 1.0, 1.0, 1.0, 1.0, 1.0, 1.0, 1.0, 1.0, 1.0, 1.0, 1.0, 1.0, 1.0, 1.0, 1.0, 1.0, 1.0, 1.0, 1.0, 1.0, 1.0, 1.0, 1.0, 1.0, 1.0, 1.0, 1.0, 1.0, 1.0, 1.0, 1.0, 1.0, 1.0, 1.0, 1.0, 1.0, 1.0, 1.0, 1.0, 1.0, 1.0, 1.0, 1.0, 1.0, 1.0, 1.0, 1.0, 1.0, 1.0, 1.0, 1.0, 1.0, 1.0, 1.0, 1.0, 1.0, 1.0, 1.0, 1.0, 1.0, 1.0, 1.0, 1.0, 1.0, 1.0, 1.0, 1.0, 1.0, 1.0, 1.0, 1.0, 1.0, 1.0, 1.0, 1.0, 1.0, 1.0, 1.0, 1.0, 1.0, 1.0, 1.0, 1.0, 1.0, 1.0, 1.0, 1.0, 1.0, 1.0, 1.0, 1.0, 1.0, 1.0, 1.0, 1.0, 1.0, 1.0, 1.0, 1.0, 1.0, 1.0, 1.0, 1.0, 1.0, 1.0, 1.0, 1.0, 1.0, 1.0, 1.0, 1.0, 1.0, 1.0, 1.0, 1.0, 1.0, 1.0, 1.0, 1.0, 1.0, 1.0, 1.0, 1.0, 1.0, 1.0, 1.0, 1.0, 1.0, 1.0, 1.0, 1.0, 1.0, 1.0, 1.0, 1.0, 1.0, 1.0, 1.0, 1.0, 1.0, 1.0, 1.0, 1.0, 1.0, 1.0, 1.0, 1.0, 1.0, 1.0, 1.0, 1.0, 1.0, 1.0, 1.0, 1.0, 1.0, 1.0, 1.0, 1.0, 1.0, 1.0, 1.0, 1.0, 1.0, 1.0, 1.0, 1.0, 1.0, 1.0, 1.0, 1.0, 1.0, 1.0, 1.0, 1.0, 1.0, 1.0, 1.0, 1.0, 1.0, 1.0, 1.0, 1.0, 1.0, 1.0, 1.0, 1.0, 1.0, 1.0, 1.0, 1.0, 1.0, 1.0, 1.0, 1.0, 1.0, 1.0, 1.0, 1.0, 1.0, 1.0, 1.0, 1.0, 1.0, 1.0, 1.0, 1.0, 1.0, 1.0, 1.0, 1.0, 1.0, 1.0, 1.0, 1.0, 1.0, 1.0, 1.0, 1.0, 1.0, 1.0, 1.0, 1.0, 1.0, 1.0, 1.0, 1.0, 1.0, 1.0, 1.0, 1.0, 1.0, 1.0, 1.0, 1.0, 1.0, 1.0, 1.0, 1.0, 1.0, 1.0, 1.0, 1.0, 1.0, 1.0, 1.0, 1.0, 1.0, 1.0, 1.0, 1.0, 1.0, 1.0, 1.0, 1.0, 1.0, 1.0, 1.0, 1.0, 1.0, 1.0, 1.0, 1.0, 1.0, 1.0, 1.0, 1.0, 1.0, 1.0, 1.0, 1.0, 1.0, 1.0, 1.0, 1.0, 1.0, 1.0, 1.0, 1.0, 1.0, 1.0, 1.0, 1.0, 1.0, 1.0, 1.0, 1.0, 1.0, 1.0, 1.0, 1.0, 1.0, 1.0, 1.0, 1.0, 1.0, 1.0, 1.0, 1.0, 1.0, 1.0, 1.0, 1.0, 1.0, 1.0, 1.0, 1.0, 1.0, 1.0, 1.0, 1.0, 1.0, 1.0, 1.0, 1.0, 1.0, 1.0, 1.0, 1.0, 1.0, 1.0, 1.0, 1.0, 1.0, 1.0, 1.0, 1.0, 1.0, 1.0, 1.0, 1.0, 1.0, 1.0, 1.0, 1.0, 1.0, 1.0, 1.0, 1.0, 1.0, 1.0, 1.0, 1.0, 1.0, 1.0, 1.0, 1.0, 1.0, 1.0, 1.0, 1.0, 1.0, 1.0, 1.0, 1.0, 1.0, 1.0, 1.0, 1.0, 1.0, 1.0, 1.0, 1.0, 1.0, 1.0, 1.0, 1.0, 1.0, 1.0, 1.0, 1.0, 1.0, 1.0, 1.0, 1.0, 1.0, 1.0, 1.0, 1.0, 1.0, 1.0, 1.0, 1.0, 1.0, 1.0, 1.0, 1.0, 1.0, 1.0, 1.0, 1.0, 1.0, 1.0, 1.0, 1.0, 1.0, 1.0, 1.0, 1.0, 1.0, 1.0, 1.0, 1.0, 1.0, 1.0, 1.0, 1.0, 1.0, 1.0, 1.0, 1.0, 1.0, 1.0, 1.0, 1.0, 1.0, 1.0, 1.0, 1.0, 1.0, 1.0, 1.0, 1.0, 1.0, 1.0, 1.0, 1.0, 1.0, 1.0, 1.0, 1.0, 1.0, 1.0, 1.0, 1.0, 1.0, 1.0, 1.0, 1.0, 1.0, 1.0, 1.0, 1.0, 1.0, 1.0, 1.0, 1.0, 1.0, 1.0, 1.0, 1.0, 1.0, 1.0, 1.0, 1.0, 1.0, 1.0, 1.0, 1.0, 1.0, 1.0, 1.0, 1.0, 1.0, 1.0, 1.0, 1.0, 1.0, 1.0, 1.0, 1.0, 1.0, 1.0, 1.0, 1.0, 1.0, 1.0, 1.0, 1.0, 1.0, 1.0, 1.0, 1.0, 1.0, 1.0, 1.0, 1.0, 1.0, 1.0, 1.0, 1.0, 1.0, 1.0, 1.0, 1.0, 1.0, 1.0, 1.0, 1.0, 1.0, 1.0, 1.0, 1.0, 1.0, 1.0, 1.0, 1.0, 1.0, 1.0, 1.0, 1.0, 1.0, 1.0, 1.0, 1.0, 1.0, 1.0, 1.0, 1.0, 1.0, 1.0, 1.0, 1.0, 1.0, 1.0, 1.0, 1.0, 1.0, 1.0, 1.0, 1.0, 1.0, 1.0, 1.0, 1.0, 1.0, 1.0, 1.0, 1.0, 1.0, 1.0, 1.0, 1.0, 1.0, 1.0, 1.0, 1.0, 1.0, 1.0, 1.0, 1.0, 1.0, 1.0, 1.0, 1.0, 1.0, 1.0, 1.0, 1.0, 1.0, 1.0, 1.0, 1.0, 1.0, 1.0, 1.0, 1.0, 1.0, 1.0, 1.0, 1.0, 1.0, 1.0, 1.0, 1.0, 1.0, 1.0, 1.0, 1.0, 1.0, 1.0, 1.0, 1.0, 1.0, 1.0, 1.0, 1.0, 1.0, 1.0, 1.0, 1.0, 1.0, 1.0, 1.0, 1.0, 1.0, 1.0, 1.0, 1.0, 1.0, 1.0, 1.0, 1.0, 1.0, 1.0, 1.0, 1.0, 1.0, 1.0, 1.0, 1.0, 1.0, 1.0, 1.0, 1.0, 1.0, 1.0, 1.0, 1.0, 1.0, 1.0, 1.0, 1.0, 1.0, 1.0, 1.0, 1.0, 1.0, 1.0, 1.0, 1.0, 1.0, 1.0, 1.0, 1.0, 1.0, 1.0, 1.0, 1.0, 1.0, 1.0, 1.0, 1.0, 1.0, 1.0, 1.0, 1.0, 1.0, 1.0, 1.0, 1.0, 1.0, 1.0, 1.0, 1.0, 1.0, 1.0, 1.0, 1.0, 1.0, 1.0, 1.0, 1.0, 1.0, 1.0, 1.0, 1.0, 1.0, 1.0, 1.0, 1.0, 1.0, 1.0, 1.0, 1.0, 1.0, 1.0, 1.0, 1.0, 1.0, 1.0, 1.0, 1.0, 1.0, 1.0, 1.0, 1.0, 1.0, 1.0, 1.0, 1.0, 1.0, 1.0, 1.0, 1.0, 1.0, 1.0, 1.0, 1.0, 1.0, 1.0, 1.0, 1.0, 1.0, 1.0, 1.0, 1.0, 1.0, 1.0, 1.0, 1.0, 1.0, 1.0, 1.0, 1.0, 1.0, 1.0, 1.0, 1.0, 1.0, 1.0, 1.0, 1.0, 1.0, 1.0, 1.0, 1.0, 1.0, 1.0, 1.0, 1.0, 1.0, 1.0, 1.0, 1.0, 1.0, 1.0, 1.0, 1.0, 1.0, 1.0, 1.0, 1.0, 1.0, 1.0, 1.0, 1.0, 1.0, 1.0, 1.0, 1.0, 1.0, 1.0, 1.0, 1.0, 1.0, 1.0, 1.0, 1.0, 1.0, 1.0, 1.0, 1.0, 1.0, 1.0, 1.0, 1.0, 1.0, 1.0, 1.0, 1.0, 1.0, 1.0, 1.0, 1.0, 1.0, 1.0, 1.0, 1.0, 1.0, 1.0, 1.0, 1.0, 1.0, 1.0, 1.0, 1.0, 1.0, 1.0, 1.0, 1.0, 1.0, 1.0, 1.0, 1.0, 1.0, 1.0, 1.0, 1.0, 1.0, 1.0, 1.0, 1.0, 1.0, 1.0, 1.0, 1.0, 1.0, 1.0, 1.0, 1.0, 1.0, 1.0, 1.0, 1.0, 1.0, 1.0, 1.0, 1.0, 1.0, 1.0, 1.0, 1.0, 1.0, 1.0, 1.0, 1.0, 1.0, 1.0, 1.0, 1.0, 1.0, 1.0, 1.0, 1.0, 1.0, 1.0, 1.0, 1.0, 1.0, 1.0, 1.0, 1.0, 1.0, 1.0, 1.0, 1.0, 1.0, 1.0, 1.0, 1.0, 1.0, 1.0, 1.0, 1.0, 1.0, 1.0, 1.0, 1.0, 1.0, 1.0, 1.0, 1.0, 1.0, 1.0, 1.0, 1.0, 1.0, 1.0, 1.0, 1.0, 1.0, 1.0, 1.0, 1.0, 1.0, 1.0, 1.0, 1.0, 1.0, 1.0, 1.0, 1.0, 1.0, 1.0, 1.0, 1.0, 1.0, 1.0, 1.0, 1.0, 1.0, 1.0, 1.0, 1.0, 1.0, 1.0, 1.0, 1.0, 1.0, 1.0, 1.0, 1.0, 1.0, 1.0, 1.0, 1.0, 1.0, 1.0, 1.0, 1.0, 1.0, 1.0, 1.0, 1.0, 1.0, 1.0, 1.0, 1.0, 1.0, 1.0, 1.0, 1.0, 1.0, 1.0, 1.0, 1.0, 1.0, 1.0, 1.0, 1.0, 1.0, 1.0, 1.0, 1.0, 1.0, 1.0, 1.0, 1.0, 1.0, 1.0, 1.0, 1.0, 1.0, 1.0, 1.0, 1.0, 1.0, 1.0, 1.0, 1.0, 1.0, 1.0, 1.0, 1.0, 1.0, 1.0, 1.0, 1.0, 1.0, 1.0, 1.0, 1.0, 1.0, 1.0, 1.0, 1.0, 1.0, 1.0, 1.0, 1.0, 1.0, 1.0, 1.0, 1.0, 1.0, 1.0, 1.0, 1.0, 1.0, 1.0, 1.0, 1.0, 1.0, 1.0, 1.0, 1.0, 1.0, 1.0, 1.0, 1.0, 1.0, 1.0, 1.0, 1.0, 1.0, 1.0, 1.0, 1.0, 1.0, 1.0, 1.0, 1.0, 1.0, 1.0, 1.0, 1.0, 1.0, 1.0, 1.0, 1.0, 1.0, 1.0, 1.0, 1.0, 1.0, 1.0, 1.0, 1.0, 1.0, 1.0, 1.0, 1.0, 1.0, 1.0, 1.0, 1.0, 1.0, 1.0, 1.0, 1.0, 1.0, 1.0, 1.0, 1.0, 1.0, 1.0, 1.0, 1.0, 1.0, 1.0, 1.0, 1.0, 1.0, 1.0, 1.0, 1.0, 1.0, 1.0, 1.0, 1.0, 1.0, 1.0, 1.0, 1.0, 1.0, 1.0, 1.0, 1.0, 1.0, 1.0, 1.0, 1.0, 1.0, 1.0, 1.0, 1.0, 1.0, 1.0, 1.0, 1.0, 1.0, 1.0, 1.0, 1.0, 1.0, 1.0, 1.0, 1.0, 1.0, 1.0, 1.0, 1.0, 1.0, 1.0, 1.0, 1.0, 1.0, 1.0, 1.0, 1.0, 1.0, 1.0, 1.0, 1.0, 1.0, 1.0, 1.0, 1.0, 1.0, 1.0, 1.0, 1.0, 1.0, 1.0, 1.0, 1.0, 1.0, 1.0, 1.0, 1.0, 1.0, 1.0, 1.0, 1.0, 1.0, 1.0, 1.0, 1.0, 1.0, 1.0, 1.0, 1.0, 1.0, 1.0, 1.0, 1.0, 1.0, 1.0, 1.0, 1.0, 1.0, 1.0, 1.0, 1.0, 1.0, 1.0, 1.0, 1.0, 1.0, 1.0, 1.0, 1.0, 1.0, 1.0, 1.0, 1.0, 1.0, 1.0, 1.0, 1.0, 1.0, 1.0, 1.0, 1.0, 1.0, 1.0, 1.0, 1.0, 1.0, 1.0, 1.0, 1.0, 1.0, 1.0, 1.0, 1.0, 1.0, 1.0, 1.0, 1.0, 1.0, 1.0, 1.0, 1.0, 1.0, 1.0, 1.0, 1.0, 1.0, 1.0, 1.0, 1.0, 1.0, 1.0, 1.0, 1.0, 1.0, 1.0, 1.0, 1.0, 1.0, 1.0, 1.0, 1.0, 1.0, 1.0, 1.0, 1.0, 1.0, 1.0, 1.0, 1.0, 1.0, 1.0, 1.0, 1.0, 1.0, 1.0, 1.0, 1.0, 1.0, 1.0, 1.0, 1.0, 1.0, 1.0, 1.0, 1.0, 1.0, 1.0, 1.0, 1.0, 1.0, 1.0, 1.0, 1.0, 1.0, 1.0, 1.0, 1.0, 1.0, 1.0, 1.0, 1.0, 1.0, 1.0, 1.0, 1.0, 1.0, 1.0, 1.0, 1.0, 1.0, 1.0, 1.0, 1.0, 1.0, 1.0, 1.0, 1.0, 1.0, 1.0, 1.0, 1.0, 1.0, 1.0, 1.0, 1.0, 1.0, 1.0, 1.0, 1.0, 1.0, 1.0, 1.0, 1.0, 1.0, 1.0, 1.0, 1.0, 1.0, 1.0, 1.0, 1.0, 1.0, 1.0, 1.0, 1.0, 1.0, 1.0, 1.0, 1.0, 1.0, 1.0, 1.0, 1.0, 1.0, 1.0, 1.0, 1.0, 1.0, 1.0, 1.0, 1.0, 1.0, 1.0, 1.0, 1.0, 1.0, 1.0, 1.0, 1.0, 1.0, 1.0, 1.0, 1.0, 1.0, 1.0, 1.0, 1.0, 1.0, 1.0, 1.0, 1.0, 1.0, 1.0, 1.0, 1.0, 1.0, 1.0, 1.0, 1.0, 1.0, 1.0, 1.0, 1.0, 1.0, 1.0, 1.0, 1.0, 1.0, 1.0, 1.0, 1.0, 1.0, 1.0, 1.0, 1.0, 1.0, 1.0, 1.0, 1.0, 1.0, 1.0, 1.0, 1.0, 1.0, 1.0, 1.0, 1.0, 1.0, 1.0, 1.0, 1.0, 1.0, 1.0, 1.0, 1.0, 1.0, 1.0, 1.0, 1.0, 1.0, 1.0, 1.0, 1.0, 1.0, 1.0, 1.0, 1.0, 1.0, 1.0, 1.0, 1.0, 1.0, 1.0, 1.0, 1.0, 1.0, 1.0, 1.0, 1.0, 1.0, 1.0, 1.0, 1.0, 1.0, 1.0, 1.0, 1.0, 1.0, 1.0, 1.0, 1.0, 1.0, 1.0, 1.0, 1.0, 1.0, 1.0, 1.0, 1.0, 1.0, 1.0, 1.0, 1.0, 1.0, 1.0, 1.0, 1.0, 1.0, 1.0, 1.0, 1.0, 1.0, 1.0, 1.0, 1.0, 1.0, 1.0, 1.0, 1.0, 1.0, 1.0, 1.0, 1.0, 1.0, 1.0, 1.0, 1.0, 1.0, 1.0, 1.0, 1.0, 1.0, 1.0, 1.0, 1.0, 1.0, 1.0, 1.0, 1.0, 1.0, 1.0, 1.0, 1.0, 1.0, 1.0, 1.0, 1.0, 1.0, 1.0, 1.0, 1.0, 1.0, 1.0, 1.0, 1.0, 1.0, 1.0, 1.0, 1.0, 1.0, 1.0, 1.0, 1.0, 1.0, 1.0, 1.0, 1.0, 1.0, 1.0, 1.0, 1.0, 1.0, 1.0, 1.0, 1.0, 1.0, 1.0, 1.0, 1.0, 1.0, 1.0, 1.0, 1.0, 1.0, 1.0, 1.0, 1.0, 1.0, 1.0, 1.0, 1.0, 1.0, 1.0, 1.0, 1.0, 1.0, 1.0, 1.0, 1.0, 1.0, 1.0, 1.0, 1.0, 1.0, 1.0, 1.0, 1.0, 1.0, 1.0, 1.0, 1.0, 1.0, 1.0, 1.0, 1.0, 1.0, 1.0, 1.0, 1.0, 1.0, 1.0, 1.0, 1.0, 1.0, 1.0, 1.0, 1.0, 1.0, 1.0, 1.0, 1.0, 1.0, 1.0, 1.0, 1.0, 1.0, 1.0, 1.0, 1.0, 1.0, 1.0, 1.0, 1.0, 1.0, 1.0, 1.0, 1.0, 1.0, 1.0, 1.0, 1.0, 1.0, 1.0, 1.0, 1.0, 1.0, 1.0, 1.0, 1.0, 1.0, 1.0, 1.0, 1.0, 1.0, 1.0, 1.0, 1.0, 1.0, 1.0, 1.0, 1.0, 1.0, 1.0, 1.0, 1.0, 1.0, 1.0, 1.0, 1.0, 1.0, 1.0, 1.0, 1.0, 1.0, 1.0, 1.0, 1.0, 1.0, 1.0, 1.0, 1.0, 1.0, 1.0, 1.0, 1.0, 1.0, 1.0, 1.0, 1.0, 1.0, 1.0, 1.0, 1.0, 1.0, 1.0, 1.0, 1.0, 1.0, 1.0, 1.0, 1.0, 1.0, 1.0, 1.0, 1.0, 1.0, 1.0, 1.0, 1.0, 1.0, 1.0, 1.0, 1.0, 1.0, 1.0, 1.0, 1.0, 1.0, 1.0, 1.0, 1.0, 1.0, 1.0, 1.0, 1.0, 1.0, 1.0, 1.0, 1.0, 1.0, 1.0, 1.0, 1.0, 1.0, 1.0, 1.0, 1.0, 1.0, 1.0, 1.0, 1.0, 1.0, 1.0, 1.0, 1.0, 1.0, 1.0, 1.0, 1.0, 1.0, 1.0, 1.0, 1.0, 1.0, 1.0, 1.0, 1.0, 1.0, 1.0, 1.0, 1.0, 1.0, 1.0, 1.0, 1.0, 1.0, 1.0, 1.0, 1.0, 1.0, 1.0, 1.0, 1.0, 1.0, 1.0, 1.0, 1.0, 1.0, 1.0, 1.0, 1.0, 1.0, 1.0, 1.0, 1.0, 1.0, 1.0, 1.0, 1.0, 1.0, 1.0, 1.0, 1.0, 1.0, 1.0, 1.0, 1.0, 1.0, 1.0, 1.0, 1.0, 1.0, 1.0, 1.0, 1.0, 1.0, 1.0, 1.0, 1.0, 1.0, 1.0, 1.0, 1.0, 1.0, 1.0, 1.0, 1.0, 1.0, 1.0, 1.0, 1.0, 1.0, 1.0, 1.0, 1.0, 1.0, 1.0, 1.0, 1.0, 1.0, 1.0, 1.0, 1.0, 1.0, 1.0, 1.0, 1.0, 1.0, 1.0, 1.0, 1.0, 1.0, 1.0, 1.0, 1.0, 1.0, 1.0, 1.0, 1.0, 1.0, 1.0, 1.0, 1.0, 1.0, 1.0, 1.0, 1.0, 1.0, 1.0, 1.0, 1.0, 1.0, 1.0, 1.0, 1.0, 1.0, 1.0, 1.0, 1.0, 1.0, 1.0, 1.0, 1.0, 1.0, 1.0, 1.0, 1.0, 1.0, 1.0, 1.0, 1.0, 1.0, 1.0, 1.0, 1.0, 1.0, 1.0, 1.0, 1.0, 1.0, 1.0, 1.0, 1.0, 1.0, 1.0, 1.0, 1.0, 1.0, 1.0, 1.0, 1.0, 1.0, 1.0, 1.0, 1.0, 1.0, 1.0, 1.0, 1.0, 1.0, 1.0, 1.0, 1.0, 1.0, 1.0, 1.0, 1.0, 1.0, 1.0, 1.0, 1.0, 1.0, 1.0, 1.0, 1.0, 1.0, 1.0, 1.0, 1.0, 1.0, 1.0, 1.0, 1.0, 1.0, 1.0, 1.0, 1.0, 1.0, 1.0, 1.0, 1.0, 1.0, 1.0, 1.0, 1.0, 1.0, 1.0, 1.0, 1.0, 1.0, 1.0, 1.0, 1.0, 1.0, 1.0, 1.0, 1.0, 1.0, 1.0, 1.0, 1.0, 1.0, 1.0, 1.0, 1.0, 1.0, 1.0, 1.0, 1.0, 1.0, 1.0, 1.0, 1.0, 1.0, 1.0, 1.0, 1.0, 1.0, 1.0, 1.0, 1.0, 1.0, 1.0, 1.0, 1.0, 1.0, 1.0, 1.0, 1.0, 1.0, 1.0, 1.0, 1.0, 1.0, 1.0, 1.0, 1.0, 1.0, 1.0, 1.0, 1.0, 1.0, 1.0, 1.0, 1.0, 1.0, 1.0, 1.0, 1.0, 1.0, 1.0, 1.0, 1.0, 1.0, 1.0, 1.0, 1.0, 1.0, 1.0, 1.0, 1.0, 1.0, 1.0, 1.0, 1.0, 1.0, 1.0, 1.0, 1.0, 1.0, 1.0, 1.0, 1.0, 1.0, 1.0, 1.0, 1.0, 1.0, 1.0, 1.0, 1.0, 1.0, 1.0, 1.0, 1.0, 1.0, 1.0, 1.0, 1.0, 1.0, 1.0, 1.0, 1.0, 1.0, 1.0, 1.0, 1.0, 1.0, 1.0, 1.0, 1.0, 1.0, 1.0, 1.0, 1.0, 1.0, 1.0, 1.0, 1.0, 1.0, 1.0, 1.0, 1.0, 1.0, 1.0, 1.0, 1.0, 1.0, 1.0, 1.0, 1.0, 1.0, 1.0, 1.0, 1.0, 1.0, 1.0, 1.0, 1.0, 1.0, 1.0, 1.0, 1.0, 1.0, 1.0, 1.0, 1.0, 1.0, 1.0, 1.0, 1.0, 1.0, 1.0, 1.0, 1.0, 1.0, 1.0, 1.0, 1.0, 1.0, 1.0, 1.0, 1.0, 1.0, 1.0, 1.0, 1.0, 1.0, 1.0, 1.0, 1.0, 1.0, 1.0, 1.0, 1.0, 1.0, 1.0, 1.0, 1.0, 1.0, 1.0, 1.0, 1.0, 1.0, 1.0, 1.0, 1.0, 1.0, 1.0, 1.0, 1.0, 1.0, 1.0, 1.0, 1.0, 1.0, 1.0, 1.0, 1.0, 1.0, 1.0, 1.0, 1.0, 1.0, 1.0, 1.0, 1.0, 1.0, 1.0, 1.0, 1.0, 1.0, 1.0, 1.0, 1.0, 1.0, 1.0, 1.0, 1.0, 1.0, 1.0, 1.0, 1.0, 1.0, 1.0, 1.0, 1.0, 1.0, 1.0, 1.0, 1.0, 1.0, 1.0, 1.0, 1.0, 1.0, 1.0, 1.0, 1.0, 1.0, 1.0, 1.0, 1.0, 1.0, 1.0, 1.0, 1.0, 1.0, 1.0, 1.0, 1.0, 1.0, 1.0, 1.0, 1.0, 1.0, 1.0, 1.0, 1.0, 1.0, 1.0, 1.0, 1.0, 1.0, 1.0, 1.0, 1.0, 1.0, 1.0, 1.0, 1.0, 1.0, 1.0, 1.0, 1.0, 1.0, 1.0, 1.0, 1.0, 1.0, 1.0, 1.0, 1.0, 1.0, 1.0, 1.0, 1.0, 1.0, 1.0, 1.0, 1.0, 1.0, 1.0, 1.0, 1.0, 1.0, 1.0, 1.0, 1.0, 1.0, 1.0, 1.0, 1.0, 1.0, 1.0, 1.0, 1.0, 1.0, 1.0, 1.0, 1.0, 1.0, 1.0, 1.0, 1.0, 1.0, 1.0, 1.0, 1.0, 1.0, 1.0, 1.0, 1.0, 1.0, 1.0, 1.0, 1.0, 1.0, 1.0, 1.0, 1.0, 1.0, 1.0, 1.0, 1.0, 1.0, 1.0, 1.0, 1.0, 1.0, 1.0, 1.0, 1.0, 1.0, 1.0, 1.0, 1.0, 1.0, 1.0, 1.0, 1.0, 1.0, 1.0, 1.0, 1.0, 1.0, 1.0, 1.0, 1.0, 1.0, 1.0, 1.0, 1.0, 1.0, 1.0, 1.0, 1.0, 1.0, 1.0, 1.0, 1.0, 1.0, 1.0, 1.0, 1.0, 1.0, 1.0, 1.0, 1.0, 1.0, 1.0, 1.0, 1.0, 1.0, 1.0, 1.0, 1.0, 1.0, 1.0, 1.0, 1.0, 1.0, 1.0, 1.0, 1.0, 1.0, 1.0, 1.0, 1.0, 1.0, 1.0, 1.0, 1.0, 1.0, 1.0, 1.0, 1.0, 1.0, 1.0, 1.0, 1.0, 1.0, 1.0, 1.0, 1.0, 1.0, 1.0, 1.0, 1.0, 1.0, 1.0, 1.0, 1.0, 1.0, 1.0, 1.0, 1.0, 1.0, 1.0, 1.0, 1.0, 1.0, 1.0, 1.0, 1.0, 1.0, 1.0, 1.0, 1.0, 1.0, 1.0, 1.0, 1.0, 1.0, 1.0, 1.0, 1.0, 1.0, 1.0, 1.0, 1.0, 1.0, 1.0, 1.0, 1.0, 1.0, 1.0, 1.0, 1.0, 1.0, 1.0, 1.0, 1.0, 1.0, 1.0, 1.0, 1.0, 1.0, 1.0, 1.0, 1.0, 1.0, 1.0, 1.0, 1.0, 1.0, 1.0, 1.0, 1.0, 1.0, 1.0, 1.0, 1.0, 1.0, 1.0, 1.0, 1.0, 1.0, 1.0, 1.0, 1.0, 1.0, 1.0, 1.0, 1.0, 1.0, 1.0, 1.0, 1.0, 1.0, 1.0, 1.0, 1.0, 1.0, 1.0, 1.0, 1.0, 1.0, 1.0, 1.0, 1.0, 1.0, 1.0, 1.0, 1.0, 1.0, 1.0, 1.0, 1.0, 1.0, 1.0, 1.0, 1.0, 1.0, 1.0, 1.0, 1.0, 1.0, 1.0, 1.0, 1.0, 1.0, 1.0, 1.0, 1.0, 1.0, 1.0, 1.0, 1.0, 1.0, 1.0, 1.0, 1.0, 1.0, 1.0, 1.0, 1.0, 1.0, 1.0, 1.0, 1.0, 1.0, 1.0, 1.0, 1.0, 1.0, 1.0, 1.0, 1.0, 1.0, 1.0, 1.0, 1.0, 1.0, 1.0, 1.0, 1.0, 1.0, 1.0, 1.0, 1.0, 1.0, 1.0, 1.0, 1.0, 1.0, 1.0, 1.0, 1.0, 1.0, 1.0, 1.0, 1.0, 1.0, 1.0, 1.0, 1.0, 1.0, 1.0, 1.0, 1.0, 1.0, 1.0, 1.0, 1.0, 1.0, 1.0, 1.0, 1.0, 1.0, 1.0, 1.0, 1.0, 1.0, 1.0, 1.0, 1.0, 1.0, 1.0, 1.0, 1.0, 1.0, 1.0, 1.0, 1.0, 1.0, 1.0, 1.0, 1.0, 1.0, 1.0, 1.0, 1.0, 1.0, 1.0, 1.0, 1.0, 1.0, 1.0, 1.0, 1.0, 1.0, 1.0, 1.0, 1.0, 1.0, 1.0, 1.0, 1.0, 1.0, 1.0, 1.0, 1.0, 1.0, 1.0, 1.0, 1.0, 1.0, 1.0, 1.0, 1.0, 1.0, 1.0, 1.0, 1.0, 1.0, 1.0, 1.0, 1.0, 1.0, 1.0, 1.0, 1.0, 1.0, 1.0, 1.0, 1.0, 1.0, 1.0, 1.0, 1.0, 1.0, 1.0, 1.0, 1.0, 1.0, 1.0, 1.0, 1.0, 1.0])
me_v_nail.materials.append(mat_skin0)
me_v_nail.use_remesh_preserve_volume = False
me_v_nail.use_remesh_preserve_attributes = False
me_v_nail.use_mirror_vertex_groups = False
me_v_nail.update()

# ---- objects
ob_first_person_cam = bpy.data.objects.new('first person cam', cam_first_person_cam)
ob_v_nail = bpy.data.objects.new('v_nail', me_v_nail)

# ---- transforms, parenting, visibility, modifiers, constraints
ob_first_person_cam.location = (-6.709, 0.0, 0.0)
ob_first_person_cam.rotation_euler = (1.571, 0.0, -1.571)
ob_first_person_cam.scale = (20.0, 20.0, 20.0)
ob_first_person_cam.lock_rotations_4d = False
ob_first_person_cam.empty_display_type = 'ARROWS'
ob_first_person_cam.color = (0.0, 0.0, 0.0, 0.0)
ob_first_person_cam.display_type = 'WIRE'
ob_first_person_cam.lineart.crease_threshold = 0.0
ob_v_nail.location = (0.0, 0.0, 0.0)
ob_v_nail.lineart.crease_threshold = 0.0
_vg = ob_v_nail.vertex_groups.new(name='Bone')
for _i, _w in zip([9, 10, 11, 12, 13, 14, 15, 16, 17, 18, 19, 20, 21, 24, 27, 33, 34, 40, 41, 42, 43, 44, 45, 46, 47, 48, 49, 50, 51, 52, 53, 54, 55, 56, 57, 58, 59, 60, 61, 63, 64, 65, 66, 67, 68, 69, 70, 71, 72, 73, 74, 75, 76, 77, 78, 79, 80, 81, 82, 83, 84, 85, 86, 87, 88, 89, 90, 91, 92, 93, 94, 95, 96, 97, 98, 99, 100, 101, 102, 104, 105, 106, 107, 109, 110, 111, 112, 113, 114, 115, 116, 117, 118, 119, 120, 121, 122, 123, 124, 125, 126, 127, 128, 129, 130, 131, 132, 133, 134, 135, 136, 137, 138, 139, 140, 142, 143, 144, 145, 146, 147, 154, 155, 156, 157, 158, 159, 160, 161, 162, 163, 164, 166, 168, 169, 170, 171, 172, 173, 174, 175, 176, 177, 178, 179, 180, 181, 182, 183, 184, 185, 186, 187], [0.0007154, 4.537e-05, 3.255e-06, 0.007656, 0.01238, 0.0003182, 6.07e-05, 0.009236, 7.428e-07, 2.854e-05, 0.0006635, 0.0002061, 8.005e-10, 0.003071, 0.0028, 0.03663, 1.323e-07, 1.46e-06, 6.099e-05, 1.066e-07, 0.0001092, 4.31e-08, 1.483e-06, 0.0001838, 1.923e-07, 5.752e-07, 7.004e-09, 0.0002523, 0.002547, 0.0002268, 0.008423, 1.694e-05, 0.000568, 0.005961, 0.0002858, 6.041e-05, 4.442e-06, 0.003978, 2.62e-05, 0.0002369, 0.001751, 5.778e-08, 0.01188, 0.02167, 0.005151, 0.004842, 0.002126, 4.112e-05, 0.0005954, 5.396e-05, 0.01466, 5.75e-06, 0.001019, 3.707e-07, 0.0002396, 6.317e-09, 0.9999, 0.9968, 0.9999, 1.0, 0.999, 0.9961, 1.0, 1.0, 0.9995, 1.0, 0.9911, 1.0, 0.9994, 1.0, 1.0, 1.0, 2.392e-08, 3.187e-12, 1.864e-05, 6.084e-09, 3.588e-05, 0.0001043, 1.67e-06, 7.324e-07, 2.711e-08, 5.714e-09, 5.025e-10, 1.065e-08, 1.786e-07, 0.002626, 6.296e-06, 5.31e-06, 0.0002569, 0.0001389, 0.0001918, 0.0004149, 1.723e-05, 4.579e-05, 0.03735, 4.753e-07, 0.002818, 1.229e-07, 0.00276, 0.0001592, 0.00394, 2.122e-08, 1.261e-05, 1.264e-06, 0.0001832, 1.167e-06, 0.0001012, 8.768e-07, 1.749e-06, 3.094e-08, 4.192e-09, 5.114e-11, 9.789e-05, 2.123e-09, 9.141e-05, 0.00533, 0.0001898, 0.002036, 1.177e-05, 1.059e-06, 2.482e-07, 0.00202, 0.003459, 0.0009478, 0.00101, 1.608e-05, 0.0006342, 0.05052, 0.0009561, 8.964e-06, 2.355e-06, 5.635e-07, 6.482e-06, 1.451e-05, 1.512e-09, 0.01264, 0.0004131, 0.001414, 4.681e-06, 0.0002391, 2.081e-06, 0.003904, 0.005869, 1.448e-06, 1.079e-06, 1.601e-06, 1.325e-06, 0.0002301, 4.893e-10, 6.131e-07, 0.00111, 0.0007501, 1.691e-10]): _vg.add([_i], _w, 'REPLACE')
_m = ob_v_nail.modifiers.new('Armature', 'ARMATURE')

# ---- collection membership
scene.collection.objects.link(ob_first_person_cam)
scene.collection.objects.link(ob_v_nail)

# ---- scene / render settings (as saved in the file)
scene.camera = ob_first_person_cam
scene.frame_start = 1; scene.frame_end = 10; scene.frame_set(1)
scene.render.engine = 'CYCLES'
scene.render.image_settings.exr_codec = 'NONE'
scene.render.resolution_x = 512
scene.render.resolution_y = 512
scene.render.fps = 10
scene.render.simplify_subdivision_render = 0
scene.render.simplify_child_particles_render = 0.0
scene.cycles.denoising_use_gpu = True
scene.eevee.use_shadows = False
scene.eevee.ray_tracing_options.trace_max_roughness = 0.0
scene.view_settings.view_transform = 'Filmic'
bpy.context.view_layer.update()

# ---- added for rendering (the .blend has no usable light): sun + grey world if the file has none
light_auto_sun = bpy.data.lights.new('AutoSun', 'SUN')
light_auto_sun.energy = 3.0
light_auto_sun.angle = 0.0523599
ob_auto_sun = bpy.data.objects.new('AutoSun', light_auto_sun)
scene.collection.objects.link(ob_auto_sun)
ob_auto_sun.rotation_euler = (0.872665, 0.174533, 0.523599)
if scene.world is None:
    world_auto = bpy.data.worlds.new('AutoWorld')
    world_auto.color = (0.3, 0.3, 0.3)
    scene.world = world_auto
bpy.context.view_layer.update()
